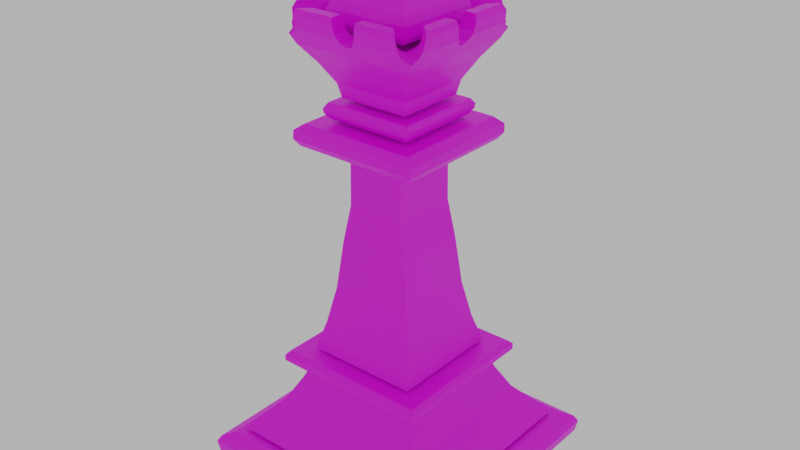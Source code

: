# Source: Base_Queen.blend  (saved by Blender 2.92.15; exported with 4.5.12 LTS)
import bpy
from mathutils import Matrix  # noqa: F401  (used for matrix-valued properties, if any)

bpy.ops.wm.read_factory_settings(use_empty=True)
scene = bpy.context.scene
scene.name = 'Scene'

# ---- collections
col_collection = bpy.data.collections.new('Collection'); scene.collection.children.link(col_collection)

# ---- images (referenced by path relative to the original .blend; pixels are not part of the script)
import os
ASSET_DIR = os.environ.get("B2B_ASSET_DIR", "")  # directory of the original .blend (textures are referenced by path, not embedded)
HERE = os.path.dirname(os.path.abspath(__file__))  # packed textures are extracted next to this script under _unpacked/

def load_image(name, relpath, width, height, colorspace="sRGB"):
    """Load a texture the original file referenced (path relative to the .blend, or extracted next to this script)."""
    p = next((c for c in (os.path.join(HERE, relpath), os.path.join(ASSET_DIR, relpath)) if relpath and os.path.exists(c)), "")
    if p:
        img = bpy.data.images.load(p, check_existing=True)
        img.name = name
    else:  # same state as the original file: an image datablock whose file is absent (Cycles renders it pink)
        img = bpy.data.images.new(name, width, height)
        img.source = "FILE"
        img.filepath = "//" + (relpath or name)
    img.colorspace_settings.name = colorspace
    return img
img_573bbe2afb7e13683406d103b02b0cf7_jpg = load_image('573bbe2afb7e13683406d103b02b0cf7.jpg', '573bbe2afb7e13683406d103b02b0cf7.jpg', 1024, 1024, 'sRGB')

# ---- materials (node trees are filled in below, after node groups)
mat_material = bpy.data.materials.new('Material')
mat_material.use_transparent_shadow = False

# ---- material node trees
mat_material.use_nodes = True; mat_material.node_tree.nodes.clear()
_N = mat_material.node_tree.nodes; _L = mat_material.node_tree.links
n0 = _N.new('ShaderNodeBsdfPrincipled'); n0.name = 'Principled BSDF'; n0.location = (10, 300)
n0.distribution = 'GGX'
n0.subsurface_method = 'BURLEY'
n0.inputs[3].default_value = 1.45
n0.inputs[27].default_value = (0.0, 0.0, 0.0, 1.0)
n0.inputs[28].default_value = 1.0
n1 = _N.new('ShaderNodeOutputMaterial'); n1.name = 'Material Output'; n1.location = (300, 300)
n2 = _N.new('ShaderNodeTexImage'); n2.name = 'Image Texture'; n2.location = (-363, 182)
n2.image = img_573bbe2afb7e13683406d103b02b0cf7_jpg
_L.new(n0.outputs[0], n1.inputs[0])
_L.new(n2.outputs[0], n0.inputs[0])
n1.is_active_output = True

# ---- world
world_world = bpy.data.worlds.new('World'); scene.world = world_world
world_world.use_nodes = True; world_world.node_tree.nodes.clear()
_N = world_world.node_tree.nodes; _L = world_world.node_tree.links
n0 = _N.new('ShaderNodeOutputWorld'); n0.name = 'World Output'; n0.location = (300, 300)
n1 = _N.new('ShaderNodeBackground'); n1.name = 'Background'; n1.location = (10, 300)
n1.inputs[0].default_value = (0.5277, 0.5277, 0.5277, 1.0)
_L.new(n1.outputs[0], n0.inputs[0])
n0.is_active_output = True
world_world.color = (0.05088, 0.05088, 0.05088)
world_world.use_sun_shadow = False
world_world.sun_shadow_jitter_overblur = 0.0

# ---- meshes
me_cube = bpy.data.meshes.new('Cube')
me_cube.from_pydata([(-0.326, -0.2422, 2.599), (-0.2422, -0.326, 2.599), (-0.266, 0.3498, 2.599), (-0.3498, 0.266, 2.599), (0.2422, 0.326, 2.599), (0.326, 0.2422, 2.599), (0.266, -0.3498, 2.599), (0.3498, -0.266, 2.599), (-0.3079, 0.3079, 2.54), (0.3079, -0.3079, 2.54), (-0.2841, -0.2841, 2.54), (0.2841, 0.2841, 2.54), (-0.3082, -0.26, 2.556), (-0.3333, -0.2349, 2.66), (-0.2587, 0.3571, 2.66), (-0.2838, 0.332, 2.556), (-0.3571, 0.2587, 2.66), (0.3333, 0.2349, 2.66), (0.3082, 0.26, 2.556), (0.2838, -0.332, 2.556), (0.3571, -0.2587, 2.66), (0.2587, -0.3571, 2.66), (-0.332, 0.2838, 2.556), (0.332, -0.2838, 2.556), (-0.26, -0.3082, 2.556), (0.26, 0.3082, 2.556), (-0.4018, 0.05923, 2.599), (-0.4018, -0.05923, 2.599), (-0.4018, 0.0696, 2.66), (-0.4018, -0.0696, 2.66), (0.4018, 0.0696, 2.66), (0.4018, -0.0696, 2.66), (-8.882e-16, -0.2593, 2.54), (8.882e-16, 0.2593, 2.54), (0.2419, 0.0, 2.54), (0.7032, -0.692, -0.006507), (0.7387, -0.7447, 0.0397), (-0.7032, -0.692, -0.006507), (-0.7387, -0.7447, 0.0397), (0.7032, 0.692, -0.006507), (0.7387, 0.7447, 0.0397), (-0.7032, 0.692, -0.006507), (-0.7387, 0.7447, 0.0397), (0.7555, -0.7513, 0.1126), (-0.7555, -0.7513, 0.1126), (0.7555, 0.7513, 0.1126), (-0.7555, 0.7513, 0.1126), (0.733, -0.7331, 0.151), (-0.733, -0.7331, 0.151), (0.733, 0.7331, 0.151), (-0.733, 0.7331, 0.151), (0.6667, -0.6781, 0.1817), (-0.6667, -0.6781, 0.1817), (0.6667, 0.6781, 0.1817), (-0.6667, 0.6781, 0.1817), (0.6326, -0.6319, 0.2009), (-0.6326, -0.6319, 0.2009), (0.6326, 0.6319, 0.2009), (-0.6326, 0.6319, 0.2009), (0.4617, -0.4555, 0.3966), (-0.4617, -0.4555, 0.3966), (0.4617, 0.4555, 0.3966), (-0.4617, 0.4555, 0.3966), (0.3875, -0.3866, 0.5329), (-0.3875, -0.3866, 0.5329), (0.3875, 0.3866, 0.5329), (-0.3875, 0.3866, 0.5329), (0.3544, -0.3639, 0.6039), (-0.3544, -0.3639, 0.6039), (0.3544, 0.3639, 0.6039), (-0.3544, 0.3639, 0.6039), (0.4347, -0.4307, 0.6252), (-0.4347, -0.4307, 0.6252), (0.4347, 0.4307, 0.6252), (-0.4347, 0.4307, 0.6252), (0.4569, -0.4564, 0.6492), (-0.4569, -0.4564, 0.6492), (0.4569, 0.4564, 0.6492), (-0.4569, 0.4564, 0.6492), (-0.4569, 0.456, 0.6851), (0.4569, 0.456, 0.6851), (-0.4569, -0.456, 0.6851), (0.4569, -0.456, 0.6851), (-0.4358, 0.4292, 0.7105), (0.4358, 0.4292, 0.7105), (-0.4358, -0.4292, 0.7105), (0.4358, -0.4292, 0.7105), (-0.3349, 0.3337, 0.7251), (0.3296, 0.3337, 0.7251), (-0.3349, -0.3337, 0.7251), (0.3296, -0.3337, 0.7251), (-0.2898, 0.2852, 0.8864), (0.2845, 0.2852, 0.8864), (-0.2898, -0.2852, 0.8864), (0.2845, -0.2852, 0.8864), (-0.2473, 0.2414, 1.104), (0.242, 0.2414, 1.104), (-0.2473, -0.2414, 1.104), (0.242, -0.2414, 1.104), (-0.2139, 0.2136, 1.391), (0.2085, 0.2136, 1.391), (-0.2139, -0.2136, 1.391), (0.2085, -0.2136, 1.391), (-0.1726, 0.1957, 1.606), (0.1673, 0.1957, 1.606), (-0.1726, -0.1957, 1.606), (0.1673, -0.1957, 1.606), (-0.1688, 0.1929, 1.919), (0.1635, 0.1929, 1.919), (-0.1688, -0.1929, 1.919), (0.1635, -0.1929, 1.919), (-0.361, 0.3587, 1.947), (0.3557, 0.3587, 1.947), (-0.361, -0.3587, 1.947), (0.3557, -0.3587, 1.947), (-0.3877, 0.3825, 1.985), (0.3824, 0.3825, 1.985), (-0.3877, -0.3825, 1.985), (0.3824, -0.3825, 1.985), (-0.3877, 0.3797, 2.034), (0.3824, 0.3797, 2.034), (-0.3877, -0.3797, 2.034), (0.3824, -0.3797, 2.034), (-0.3377, 0.3455, 2.071), (0.3323, 0.3455, 2.071), (-0.3377, -0.3455, 2.071), (0.3323, -0.3455, 2.071), (-0.2495, 0.2466, 2.089), (0.2441, 0.2466, 2.089), (-0.2495, -0.2466, 2.089), (0.2441, -0.2466, 2.089), (-0.2714, 0.2729, 2.121), (0.2661, 0.2729, 2.121), (-0.2714, -0.2729, 2.121), (0.2661, -0.2729, 2.121), (-0.2762, 0.2754, 2.147), (0.2709, 0.2754, 2.147), (-0.2762, -0.2754, 2.147), (0.2709, -0.2754, 2.147), (-0.2591, 0.2518, 2.177), (0.2538, 0.2518, 2.177), (-0.2591, -0.2518, 2.177), (0.2538, -0.2518, 2.177), (-0.2076, 0.2041, 2.199), (0.2, 0.2041, 2.199), (-0.2076, -0.2041, 2.199), (0.2, -0.2041, 2.199), (-0.2236, 0.2216, 2.277), (0.2161, 0.2216, 2.277), (-0.2236, -0.2216, 2.277), (0.2161, -0.2216, 2.277), (-0.2862, 0.2856, 2.387), (0.2787, 0.2856, 2.387), (-0.2862, -0.2856, 2.387), (0.2787, -0.2856, 2.387), (-0.358, 0.3584, 2.488), (0.3504, 0.3584, 2.488), (-0.358, -0.3584, 2.488), (0.3504, -0.3584, 2.488), (0.1614, 0.1689, 2.49), (0.1614, -0.1689, 2.49), (-0.1689, -0.1689, 2.49), (-0.1689, 0.1689, 2.49), (-0.07281, 0.3471, 2.683), (-0.07263, 0.3367, 2.66), (-0.07036, 0.4104, 2.66), (-0.07098, 0.4065, 2.683), (0.07281, 0.3471, 2.683), (0.07263, 0.3367, 2.66), (0.07036, 0.4104, 2.66), (0.07098, 0.4065, 2.683), (-0.03428, 0.388, 2.556), (-0.05009, 0.3997, 2.583), (-0.03483, 0.2702, 2.556), (0.07118, 0.3326, 2.65), (0.06861, 0.412, 2.65), (0.03428, 0.388, 2.556), (0.05009, 0.3997, 2.583), (0.03483, 0.2702, 2.556), (0.01929, 0.2591, 2.548), (-1.776e-15, 0.3811, 2.54), (-0.01929, 0.2591, 2.548), (0.06223, 0.3158, 2.598), (0.05104, 0.3103, 2.582), (0.06005, 0.4026, 2.599), (-0.07118, 0.3326, 2.65), (-0.06861, 0.412, 2.65), (-0.06223, 0.3158, 2.598), (-0.06005, 0.4026, 2.599), (-0.05104, 0.3103, 2.582), (8.882e-16, 0.245, 2.539), (-0.4124, 0.0696, 2.66), (-0.4026, 0.07009, 2.683), (-0.4018, 0.07009, 2.683), (-0.3431, 0.07228, 2.683), (-0.333, 0.07216, 2.66), (-0.329, 0.07073, 2.65), (-0.3126, 0.06192, 2.599), (0.305, 0.06215, 2.599), (0.4018, 0.05923, 2.599), (0.4018, 0.06975, 2.667), (0.395, 0.07035, 2.683), (0.3254, 0.07244, 2.66), (0.3356, 0.07256, 2.683), (0.3215, 0.07101, 2.65), (0.4018, 0.05927, 2.599), (-0.4093, 0.05923, 2.599), (-0.4167, 0.06789, 2.65), (0.4049, 0.0696, 2.66), (0.4091, 0.06789, 2.65), (-0.407, 0.04983, 2.583), (-0.4018, 0.04387, 2.573), (-0.3932, 0.03411, 2.556), (-0.2681, 0.03481, 2.556), (-0.3072, 0.05054, 2.582), (0.2997, 0.0508, 2.582), (0.2605, 0.03485, 2.556), (0.3857, 0.03415, 2.556), (0.3995, 0.04985, 2.583), (-0.3849, 0.0, 2.54), (-0.2439, 8.882e-16, 2.54), (0.2418, 0.007936, 2.543), (0.2361, -5.973e-12, 2.54), (0.3773, -1.776e-15, 2.54), (-0.3932, -0.03411, 2.556), (-0.2681, -0.03481, 2.556), (-0.4093, -0.05923, 2.599), (-0.407, -0.04983, 2.583), (-0.4018, -0.04387, 2.573), (-0.3126, -0.06192, 2.599), (-0.3072, -0.05054, 2.582), (-0.4026, -0.07009, 2.683), (-0.4124, -0.0696, 2.66), (-0.4018, -0.07009, 2.683), (-0.4167, -0.06789, 2.65), (-0.333, -0.07216, 2.66), (-0.329, -0.07073, 2.65), (-0.3431, -0.07228, 2.683), (-0.06223, -0.3158, 2.598), (-0.06005, -0.4026, 2.599), (-0.07263, -0.3367, 2.66), (-0.07281, -0.3471, 2.683), (-0.07036, -0.4104, 2.66), (-0.07098, -0.4065, 2.683), (-0.07118, -0.3326, 2.65), (-0.06861, -0.412, 2.65), (-0.05104, -0.3103, 2.582), (-0.05009, -0.3997, 2.583), (-0.03428, -0.388, 2.556), (-0.03483, -0.2702, 2.556), (-8.882e-16, -0.245, 2.539), (-0.01929, -0.2591, 2.548), (0.03428, -0.388, 2.556), (0.01929, -0.2591, 2.548), (0.03483, -0.2702, 2.556), (1.776e-15, -0.3811, 2.54), (0.06223, -0.3158, 2.598), (0.05104, -0.3103, 2.582), (0.06005, -0.4026, 2.599), (0.05009, -0.3997, 2.583), (0.2418, -0.007936, 2.543), (0.2605, -0.03485, 2.556), (0.3857, -0.03415, 2.556), (0.305, -0.06215, 2.599), (0.2997, -0.0508, 2.582), (0.4018, -0.05923, 2.599), (0.3995, -0.04985, 2.583), (0.3254, -0.07244, 2.66), (0.3215, -0.07101, 2.65), (0.4018, -0.05927, 2.599), (0.4049, -0.0696, 2.66), (0.4091, -0.06789, 2.65), (0.4018, -0.06975, 2.667), (0.395, -0.07035, 2.683), (0.3356, -0.07256, 2.683), (0.07263, -0.3367, 2.66), (0.07118, -0.3326, 2.65), (0.07036, -0.4104, 2.66), (0.06861, -0.412, 2.65), (0.07281, -0.3471, 2.683), (0.07098, -0.4065, 2.683), (-0.3119, 0.4103, 2.66), (-0.316, 0.412, 2.65), (-0.3189, 0.4027, 2.599), (-0.3074, 0.4065, 2.683), (-0.2583, 0.3574, 2.683), (-0.3293, 0.3997, 2.583), (-0.34, 0.3881, 2.556), (-0.4093, 0.3256, 2.599), (-0.407, 0.3366, 2.583), (-0.3933, 0.3451, 2.556), (-0.3811, 0.3811, 2.54), (-0.3856, 0.3817, 2.542), (-0.4167, 0.3207, 2.65), (-0.4124, 0.314, 2.66), (-0.4026, 0.3034, 2.683), (-0.3574, 0.2583, 2.683), (-0.333, 0.2331, 2.66), (-0.329, 0.2311, 2.65), (-0.3431, 0.2431, 2.683), (-0.4124, -0.314, 2.66), (-0.4026, -0.3034, 2.683), (-0.3431, -0.244, 2.683), (-0.3334, -0.2349, 2.661), (-0.4093, -0.3256, 2.599), (-0.4167, -0.3207, 2.65), (-0.407, -0.3366, 2.583), (-0.3933, -0.3451, 2.556), (-0.3856, -0.3817, 2.542), (-0.3811, -0.3811, 2.54), (-0.34, -0.3881, 2.556), (-0.3189, -0.4027, 2.599), (-0.3293, -0.3997, 2.583), (-0.2406, 0.3103, 2.582), (-0.222, 0.2707, 2.556), (-0.2304, 0.3159, 2.599), (-0.237, 0.3367, 2.66), (-0.235, 0.3326, 2.65), (-0.2473, 0.3471, 2.683), (-0.3072, 0.2375, 2.582), (-0.2684, 0.2197, 2.556), (-0.2443, 0.2443, 2.54), (-0.2451, 0.2468, 2.541), (-0.3126, 0.227, 2.599), (-0.333, -0.2346, 2.66), (-0.329, -0.2326, 2.65), (-0.3127, -0.2281, 2.599), (-0.3072, -0.2378, 2.582), (-0.2686, -0.22, 2.556), (-0.2444, -0.2444, 2.54), (-0.2453, -0.247, 2.541), (-0.2223, -0.2709, 2.556), (-0.241, -0.3103, 2.582), (-0.2316, -0.316, 2.599), (-0.2363, -0.332, 2.648), (-0.3119, -0.4103, 2.66), (-0.316, -0.412, 2.65), (-0.2383, -0.3368, 2.66), (-0.2365, -0.3326, 2.65), (-0.3074, -0.4065, 2.683), (-0.2479, -0.3471, 2.683), (0.2363, 0.332, 2.648), (0.2316, 0.316, 2.599), (0.241, 0.3103, 2.582), (0.2223, 0.2709, 2.556), (0.2416, 0.2509, 2.543), (0.2368, 0.2368, 2.54), (0.261, 0.2123, 2.556), (0.3336, 0.2346, 2.679), (0.3255, 0.2264, 2.66), (0.3215, 0.2245, 2.65), (0.3051, 0.2201, 2.599), (0.2997, 0.2301, 2.582), (0.3074, 0.4065, 2.683), (0.2479, 0.3471, 2.683), (0.2383, 0.3368, 2.66), (0.3119, 0.4103, 2.66), (0.3189, 0.4027, 2.599), (0.316, 0.412, 2.65), (0.2365, 0.3326, 2.65), (0.3293, 0.3997, 2.583), (0.34, 0.3881, 2.556), (0.3774, 0.3774, 2.54), (0.378, 0.3816, 2.541), (0.3995, 0.329, 2.583), (0.3857, 0.3375, 2.556), (0.4018, 0.318, 2.599), (0.4049, 0.3065, 2.66), (0.395, 0.2959, 2.683), (0.3356, 0.2364, 2.683), (0.4091, 0.3131, 2.65), (0.235, -0.3326, 2.65), (0.237, -0.3367, 2.66), (0.2583, -0.3574, 2.683), (0.2473, -0.3471, 2.683), (0.2304, -0.3159, 2.599), (0.2608, -0.212, 2.556), (0.2367, -0.2367, 2.54), (0.222, -0.2707, 2.556), (0.2415, -0.2508, 2.543), (0.2406, -0.3103, 2.582), (0.3051, -0.219, 2.599), (0.3255, -0.225, 2.66), (0.3215, -0.2231, 2.65), (0.3356, -0.2351, 2.683), (0.3574, -0.2583, 2.683), (0.2997, -0.2298, 2.582), (0.3074, -0.4065, 2.683), (0.3119, -0.4103, 2.66), (0.316, -0.412, 2.65), (0.3189, -0.4027, 2.599), (0.3293, -0.3997, 2.583), (0.3995, -0.329, 2.583), (0.4018, -0.318, 2.599), (0.3774, -0.3774, 2.54), (0.3857, -0.3375, 2.556), (0.378, -0.3816, 2.541), (0.34, -0.3881, 2.556), (0.395, -0.2959, 2.683), (0.4049, -0.3065, 2.66), (0.4091, -0.3131, 2.65), (-0.0295, 0.03255, 2.948), (0.02195, 0.03255, 2.948), (-0.0295, -0.03255, 2.948), (0.02195, -0.03255, 2.948), (-0.06211, 0.0599, 2.928), (0.05456, 0.0599, 2.928), (-0.06211, -0.0599, 2.928), (0.05456, -0.0599, 2.928), (-0.0786, 0.07108, 2.897), (0.07105, 0.07108, 2.897), (-0.0786, -0.07108, 2.897), (0.07105, -0.07108, 2.897), (-0.0786, 0.07108, 2.85), (0.07105, 0.07108, 2.85), (-0.0786, -0.07108, 2.85), (0.07105, -0.07108, 2.85), (-0.05604, 0.0552, 2.832), (0.04849, 0.0552, 2.832), (-0.05604, -0.0552, 2.832), (0.04849, -0.0552, 2.832), (-0.03121, 0.04038, 2.814), (0.02366, 0.04038, 2.814), (-0.03121, -0.04038, 2.814), (0.02366, -0.04038, 2.814), (-0.1144, 0.11, 2.797), (0.1068, 0.11, 2.797), (-0.1144, -0.11, 2.797), (0.1068, -0.11, 2.797), (-0.197, 0.1958, 2.769), (0.1894, 0.1958, 2.769), (-0.197, -0.1958, 2.769), (0.1894, -0.1958, 2.769), (-0.2345, 0.2355, 2.711), (0.227, 0.2355, 2.711), (-0.2345, -0.2355, 2.711), (0.227, -0.2355, 2.711), (-0.2507, 0.2518, 2.659), (0.2432, 0.2518, 2.659), (-0.2507, -0.2518, 2.659), (0.2432, -0.2518, 2.659), (-0.2507, 0.2538, 2.604), (0.2432, 0.2538, 2.604), (-0.2507, -0.2538, 2.604), (0.2432, -0.2538, 2.604), (0.2032, 0.2128, 2.558), (0.2032, -0.2128, 2.558), (-0.2108, -0.2128, 2.558), (-0.2108, 0.2128, 2.558), (0.104, 0.1108, 2.508), (0.104, -0.1108, 2.508), (-0.1115, -0.1108, 2.508), (-0.1115, 0.1108, 2.508)], [], [(1, 311, 336, 335, 337, 338, 334), (13, 300, 305, 304, 0), (10, 309, 310, 24), (24, 310, 312, 311, 1), (3, 288, 293, 294, 16), (16, 294, 295, 296), (8, 291, 292, 290, 22), (22, 290, 289, 288, 3), (14, 281, 282, 283, 2), (11, 362, 363, 361, 25), (25, 361, 360, 357, 4), (17, 367, 370, 366, 5), (4, 357, 358, 356, 355, 359, 341), (21, 388, 389, 390, 6), (7, 393, 400, 399, 20), (20, 399, 398, 385), (9, 394, 395, 23), (23, 395, 392, 393, 7), (6, 390, 391, 397, 19), (19, 397, 396, 394, 9), (2, 283, 286, 287, 15), (15, 287, 291, 8), (5, 366, 364, 365, 18), (18, 365, 362, 11), (0, 304, 306, 307, 12), (12, 307, 308, 309, 10), (27, 226, 234, 232, 29), (29, 232, 231, 233), (28, 191, 207, 206, 26), (31, 270, 271, 269), (30, 208, 200), (33, 180, 171, 173, 181), (34, 223, 217, 216, 221), (32, 255, 252, 254, 253), (26, 206, 210, 211), (35, 36, 38, 37), (37, 38, 42, 41), (41, 42, 40, 39), (39, 40, 36, 35), (37, 41, 39, 35), (40, 42, 46, 45), (43, 45, 49, 47), (38, 36, 43, 44), (36, 40, 45, 43), (42, 38, 44, 46), (49, 50, 54, 53), (46, 44, 48, 50), (45, 46, 50, 49), (44, 43, 47, 48), (54, 52, 51, 53), (48, 47, 51, 52), (47, 49, 53, 51), (50, 48, 52, 54), (58, 57, 55, 56), (62, 60, 64, 66), (55, 57, 61, 59), (58, 56, 60, 62), (57, 58, 62, 61), (56, 55, 59, 60), (65, 66, 70, 69), (61, 62, 66, 65), (60, 59, 63, 64), (59, 61, 65, 63), (70, 68, 67, 69), (64, 63, 67, 68), (63, 65, 69, 67), (66, 64, 68, 70), (74, 73, 71, 72), (77, 78, 79, 80), (73, 74, 78, 77), (72, 71, 75, 76), (71, 73, 77, 75), (74, 72, 76, 78), (80, 79, 83, 84), (76, 75, 82, 81), (75, 77, 80, 82), (78, 76, 81, 79), (83, 85, 86, 84), (79, 81, 85, 83), (81, 82, 86, 85), (82, 80, 84, 86), (87, 88, 90, 89), (94, 92, 96, 98), (89, 90, 94, 93), (90, 88, 92, 94), (88, 87, 91, 92), (87, 89, 93, 91), (96, 95, 99, 100), (92, 91, 95, 96), (91, 93, 97, 95), (93, 94, 98, 97), (101, 102, 106, 105), (95, 97, 101, 99), (97, 98, 102, 101), (98, 96, 100, 102), (104, 103, 107, 108), (102, 100, 104, 106), (100, 99, 103, 104), (99, 101, 105, 103), (107, 109, 110, 108), (103, 105, 109, 107), (105, 106, 110, 109), (106, 104, 108, 110), (111, 112, 114, 113), (118, 116, 120, 122), (113, 114, 118, 117), (114, 112, 116, 118), (112, 111, 115, 116), (111, 113, 117, 115), (120, 119, 123, 124), (116, 115, 119, 120), (115, 117, 121, 119), (117, 118, 122, 121), (123, 125, 126, 124), (119, 121, 125, 123), (121, 122, 126, 125), (122, 120, 124, 126), (127, 128, 130, 129), (132, 131, 135, 136), (128, 127, 131, 132), (127, 129, 133, 131), (129, 130, 134, 133), (130, 128, 132, 134), (137, 138, 142, 141), (131, 133, 137, 135), (133, 134, 138, 137), (134, 132, 136, 138), (139, 141, 142, 140), (138, 136, 140, 142), (136, 135, 139, 140), (135, 137, 141, 139), (143, 144, 146, 145), (149, 150, 154, 153), (144, 143, 147, 148), (143, 145, 149, 147), (145, 146, 150, 149), (146, 144, 148, 150), (153, 154, 158, 157), (150, 148, 152, 154), (148, 147, 151, 152), (147, 149, 153, 151), (156, 155, 292, 291, 287, 286, 172, 171, 180, 176, 177, 360, 361, 363), (154, 152, 156, 158), (152, 151, 155, 156), (151, 153, 157, 155), (155, 157, 308, 307, 306, 227, 228, 224, 219, 212, 211, 210, 289, 290, 292), (157, 158, 396, 397, 391, 259, 252, 255, 248, 247, 312, 310, 309, 308), (158, 156, 363, 362, 365, 364, 218, 217, 223, 262, 266, 392, 395, 394, 396), (162, 161, 160, 159), (179, 33, 190), (186, 188, 172, 286, 283, 282), (191, 28, 193, 192), (254, 252, 259, 258, 256, 257), (231, 232, 234, 305, 300, 301), (202, 30, 200, 201, 203), (198, 199, 205, 30, 202, 204), (182, 184, 177, 176, 178, 183), (220, 219, 224, 225), (208, 30, 205, 209), (249, 248, 255, 32, 251), (278, 258, 259, 391, 390, 389), (187, 188, 186, 165, 164, 185), (256, 258, 278, 277, 275, 276), (216, 217, 218, 199, 198, 215), (273, 274, 384, 385, 398), (238, 239, 247, 248, 249, 246), (170, 167, 354, 353), (204, 202, 203, 369, 348, 349, 350), (185, 164, 163, 318, 316, 317), (257, 256, 276, 371, 375, 380), (168, 169, 175, 184, 182, 174), (242, 240, 241, 243), (234, 226, 227, 306, 304, 305), (243, 241, 340, 339), (222, 34, 221), (197, 26, 211, 212, 213, 214), (178, 176, 180, 33, 179), (192, 193, 194, 299, 296, 295), (213, 212, 219, 220), (263, 265, 266, 262, 261, 264), (230, 229, 236, 325, 326, 327), (189, 187, 185, 317, 315, 313), (164, 165, 166, 163), (250, 32, 253), (226, 27, 228, 227), (169, 168, 167, 170), (260, 34, 222), (190, 33, 181), (173, 171, 172, 188, 187, 189), (201, 200, 208, 209, 370, 367, 368), (240, 242, 245, 239, 238, 244), (272, 31, 267, 274, 273), (267, 31, 269, 265, 263, 268), (276, 275, 279, 374, 372, 371), (261, 262, 223, 34, 260), (236, 235, 237, 302, 303, 324, 325), (235, 29, 233, 237), (195, 28, 26, 197, 196), (225, 224, 228, 27, 229, 230), (215, 198, 204, 350, 351, 352), (275, 277, 280, 279), (270, 31, 272), (251, 32, 250), (280, 277, 278, 389, 388, 387), (229, 27, 29, 235, 236), (209, 205, 199, 218, 364, 366, 370), (166, 165, 186, 282, 281, 284), (193, 28, 195, 194), (353, 356, 358, 175, 169, 170), (358, 357, 360, 177, 184, 175), (343, 342, 341, 359, 174, 182, 183), (368, 369, 203, 201), (348, 17, 349), (293, 288, 289, 210, 206, 207), (315, 2, 15, 314, 313), (303, 13, 324), (330, 331, 332, 246, 249, 251, 250, 253, 254, 257, 380, 378, 379, 160, 161), (377, 9, 23, 376), (316, 14, 2, 315, 317), (320, 22, 3, 323, 319), (344, 25, 4, 342, 343), (349, 17, 5, 351, 350), (332, 333, 334, 338, 244, 238, 246), (388, 21, 373, 387), (324, 13, 0, 326, 325), (386, 381, 383, 268, 263, 264), (322, 321, 320, 319, 214, 213, 220, 225, 230, 327, 328, 329, 330, 161, 162), (383, 382, 384, 274, 267, 268), (301, 302, 237, 233, 231), (381, 7, 20, 382, 383), (339, 335, 336, 245, 242, 243), (298, 297, 299, 194, 195, 196), (297, 16, 296, 299), (300, 13, 303, 302, 301), (328, 12, 10, 329), (314, 15, 8, 321, 322), (359, 355, 354, 167, 168, 174), (346, 11, 25, 344, 345), (347, 18, 11, 346), (319, 323, 298, 196, 197, 214), (351, 5, 18, 347, 352), (338, 337, 340, 241, 240, 244), (321, 8, 22, 320), (329, 10, 24, 331, 330), (367, 17, 348, 369, 368), (375, 6, 19, 378, 380), (285, 14, 316, 318), (398, 399, 400, 271, 270, 272, 273), (333, 1, 334), (281, 14, 285, 284), (355, 356, 353, 354), (284, 285, 318, 163, 166), (337, 335, 339, 340), (382, 20, 385, 384), (376, 23, 7, 381, 386), (400, 393, 392, 266, 265, 269, 271), (326, 0, 12, 328, 327), (379, 377, 376, 386, 264, 261, 260, 222, 221, 216, 215, 352, 347, 346, 345, 159, 160), (372, 21, 6, 375, 371), (345, 344, 343, 183, 178, 179, 190, 181, 173, 189, 313, 314, 322, 162, 159), (331, 24, 1, 333, 332), (387, 373, 374, 279, 280), (323, 3, 16, 297, 298), (342, 4, 341), (336, 311, 312, 247, 239, 245), (295, 294, 293, 207, 191, 192), (378, 19, 9, 377, 379), (373, 21, 372, 374), (401, 402, 404, 403), (407, 408, 412, 411), (403, 404, 408, 407), (404, 402, 406, 408), (402, 401, 405, 406), (401, 403, 407, 405), (410, 409, 413, 414), (408, 406, 410, 412), (406, 405, 409, 410), (405, 407, 411, 409), (415, 416, 420, 419), (409, 411, 415, 413), (411, 412, 416, 415), (412, 410, 414, 416), (420, 418, 422, 424), (416, 414, 418, 420), (414, 413, 417, 418), (413, 415, 419, 417), (421, 423, 424, 422), (418, 417, 421, 422), (417, 419, 423, 421), (419, 420, 424, 423), (425, 426, 428, 427), (431, 432, 436, 435), (427, 428, 432, 431), (428, 426, 430, 432), (426, 425, 429, 430), (425, 427, 431, 429), (434, 433, 437, 438), (432, 430, 434, 436), (430, 429, 433, 434), (429, 431, 435, 433), (439, 440, 444, 443), (433, 435, 439, 437), (435, 436, 440, 439), (436, 434, 438, 440), (444, 442, 445, 446), (440, 438, 442, 444), (438, 437, 441, 442), (437, 439, 443, 441), (445, 448, 452, 449), (442, 441, 448, 445), (441, 443, 447, 448), (443, 444, 446, 447), (452, 451, 450, 449), (448, 447, 451, 452), (447, 446, 450, 451), (446, 445, 449, 450)])
_uv = me_cube.uv_layers.new(name='UVMap')
_uv.uv.foreach_set('vector', [0.2793, 1.89, 0.2274, 1.89, 0.2211, 1.924, 0.2223, 1.931, 0.2721, 1.931, 0.2749, 1.925, 0.2753, 1.923, 0.341, 1.931, 0.2874, 1.931, 0.283, 1.924, 0.2796, 1.89, 0.336, 1.89, 0.3077, -0.06176, 0.242, -0.1274, 0.2699, -0.1322, 0.324, -0.07806, 0.2914, 1.861, 0.2373, 1.861, 0.2294, 1.879, 0.2274, 1.89, 0.2793, 1.89, 0.2633, 1.89, 0.2229, 1.89, 0.218, 1.924, 0.2208, 1.931, 0.2583, 1.931, 0.6751, 1.931, 0.7126, 1.931, 0.7054, 1.947, 0.6748, 1.947, 0.2916, 0.3389, 0.242, 0.3885, 0.239, 0.3889, 0.2338, 0.3641, 0.2753, 0.3226, 0.6921, 1.861, 0.7336, 1.861, 0.7278, 1.879, 0.7204, 1.89, 0.68, 1.89, 0.3249, 1.931, 0.2889, 1.931, 0.2861, 1.924, 0.2841, 1.89, 0.32, 1.89, 0.6923, 0.3229, 0.7554, 0.386, 0.7559, 0.3889, 0.7301, 0.3933, 0.676, 0.3392, 0.676, 1.861, 0.7301, 1.861, 0.7229, 1.879, 0.7159, 1.89, 0.664, 1.89, 0.659, 1.931, 0.7074, 1.931, 0.7119, 1.924, 0.7153, 1.89, 0.664, 1.89, 0.664, 1.89, 0.7159, 1.89, 0.7139, 1.924, 0.7111, 1.931, 0.6613, 1.931, 0.6601, 1.925, 0.6599, 1.923, 0.2583, 1.931, 0.2223, 1.931, 0.2211, 1.924, 0.2274, 1.89, 0.2633, 1.89, 0.32, 1.89, 0.2847, 1.89, 0.2881, 1.924, 0.2926, 1.931, 0.3249, 1.931, 0.3249, 1.931, 0.2926, 1.931, 0.2997, 1.947, 0.3252, 1.947, 0.7084, -0.07783, 0.7554, -0.1249, 0.7611, -0.09791, 0.7247, -0.06153, 0.7247, 1.861, 0.7611, 1.861, 0.7704, 1.879, 0.772, 1.89, 0.7367, 1.89, 0.68, 1.89, 0.7159, 1.89, 0.7229, 1.879, 0.7301, 1.861, 0.6921, 1.861, 0.6921, -0.09413, 0.7301, -0.1322, 0.7559, -0.1278, 0.7554, -0.1249, 0.7084, -0.07783, 0.7367, 1.89, 0.7726, 1.89, 0.7706, 1.879, 0.7627, 1.861, 0.7247, 1.861, 0.3079, 0.3552, 0.2699, 0.3933, 0.242, 0.3885, 0.2916, 0.3389, 0.7207, 1.89, 0.772, 1.89, 0.7704, 1.879, 0.7611, 1.861, 0.7086, 1.861, 0.7086, 0.3066, 0.7611, 0.359, 0.7554, 0.386, 0.6923, 0.3229, 0.2793, 1.89, 0.2229, 1.89, 0.2245, 1.879, 0.2338, 1.861, 0.2914, 1.861, 0.2914, -0.04546, 0.2338, -0.103, 0.239, -0.1278, 0.242, -0.1274, 0.3077, -0.06176, 0.228, 1.89, 0.2229, 1.89, 0.218, 1.924, 0.2208, 1.931, 0.228, 1.931, 0.228, 1.931, 0.2208, 1.931, 0.2275, 1.947, 0.228, 1.947, 0.228, 1.931, 0.2208, 1.931, 0.218, 1.924, 0.2229, 1.89, 0.228, 1.89, 0.772, 1.931, 0.7741, 1.931, 0.7769, 1.924, 0.772, 1.89, 0.772, 1.931, 0.7741, 1.931, 0.772, 1.936, 0.5, 0.3061, 0.5, 0.3885, 0.4768, 0.3932, 0.4764, 0.3134, 0.4869, 0.306, 0.6637, 0.1306, 0.7554, 0.1306, 0.761, 0.1537, 0.6763, 0.1541, 0.6637, 0.1359, 0.5, -0.04499, 0.5, -0.1274, 0.5232, -0.1321, 0.5236, -0.05232, 0.5131, -0.04485, 0.228, 1.89, 0.2229, 1.89, 0.2245, 1.879, 0.228, 1.872, 0.976, -0.3378, 1.0, -0.3735, 1.371e-05, -0.3735, 0.02403, -0.3378, 0.03164, 0.1262, -0.004033, 0.1574, 1.004, 0.1574, 0.9684, 0.1262, 0.02403, 0.5989, 1.359e-05, 0.6346, 1.0, 0.6346, 0.976, 0.5989, 0.9684, 0.1262, 1.004, 0.1574, -0.004032, 0.1574, 0.03164, 0.1262, 0.02403, -0.3378, 0.02403, 0.5989, 0.976, 0.5989, 0.976, -0.3378, 1.0, 0.1574, 1.359e-05, 0.1574, -0.01137, 0.2068, 1.011, 0.2068, -0.008494, 0.2068, 1.008, 0.2068, 0.9962, 0.2328, 0.00381, 0.2328, 1.371e-05, 0.1574, 1.0, 0.1574, 1.011, 0.2068, -0.01137, 0.2068, -0.004032, 0.1574, 1.004, 0.1574, 1.008, 0.2068, -0.008494, 0.2068, 1.004, 0.1574, -0.004033, 0.1574, -0.008494, 0.2068, 1.008, 0.2068, 0.9961, 0.6267, 0.003857, 0.6267, 0.04874, 0.5895, 0.9513, 0.5895, 1.008, 0.2068, -0.008494, 0.2068, 0.00381, 0.2328, 0.9962, 0.2328, 1.011, 0.2068, -0.01137, 0.2068, 0.003857, 0.2328, 0.9961, 0.2328, -0.01137, 0.2068, 1.011, 0.2068, 0.9961, 0.2328, 0.003857, 0.2328, 0.04874, 0.5895, 0.04874, -0.3284, 0.9513, -0.3284, 0.9513, 0.5895, 0.003857, -0.3656, 0.9961, -0.3656, 0.9513, -0.3284, 0.04874, -0.3284, 0.9961, -0.3656, 0.9961, 0.6267, 0.9513, 0.5895, 0.9513, -0.3284, 0.003857, 0.6267, 0.003857, -0.3656, 0.04874, -0.3284, 0.04874, 0.5895, 0.07182, 0.5583, 0.9282, 0.5583, 0.9282, -0.2972, 0.07182, -0.2972, 0.8083, 0.399, 0.1917, 0.399, 0.2383, 0.4912, 0.7617, 0.4912, 0.07229, 0.2665, 0.9277, 0.2665, 0.8083, 0.399, 0.1917, 0.399, 0.9277, 0.2665, 0.07229, 0.2665, 0.1917, 0.399, 0.8083, 0.399, 0.9282, 0.2665, 0.07182, 0.2665, 0.1875, 0.399, 0.8125, 0.399, 0.07182, 0.2665, 0.9282, 0.2665, 0.8125, 0.399, 0.1875, 0.399, 0.7623, 0.4912, 0.2377, 0.4912, 0.2601, 0.5393, 0.7399, 0.5393, 0.8125, 0.399, 0.1875, 0.399, 0.2377, 0.4912, 0.7623, 0.4912, 0.1875, 0.399, 0.8125, 0.399, 0.7623, 0.4912, 0.2377, 0.4912, 0.1917, 0.399, 0.8083, 0.399, 0.7617, 0.4912, 0.2383, 0.4912, 0.2601, 0.3769, 0.2601, -0.1158, 0.7399, -0.1158, 0.7399, 0.3769, 0.2377, 0.4912, 0.7623, 0.4912, 0.7399, 0.5393, 0.2601, 0.5393, 0.2383, 0.4912, 0.7617, 0.4912, 0.7463, 0.5393, 0.2537, 0.5393, 0.7617, 0.4912, 0.2383, 0.4912, 0.2537, 0.5393, 0.7463, 0.5393, 0.2058, 0.4221, 0.7942, 0.4221, 0.7942, -0.161, 0.2058, -0.161, 0.8092, 0.5699, 0.1908, 0.5699, 0.1908, 0.5943, 0.8092, 0.5943, 0.7942, 0.4221, 0.2058, 0.4221, 0.1908, 0.4395, 0.8092, 0.4395, 0.2058, -0.161, 0.7942, -0.161, 0.8092, -0.1784, 0.1908, -0.1784, 0.2085, 0.5537, 0.7915, 0.5537, 0.8089, 0.5699, 0.1911, 0.5699, 0.7915, 0.5537, 0.2085, 0.5537, 0.1911, 0.5699, 0.8089, 0.5699, 0.8092, 0.4392, 0.1908, 0.4392, 0.205, 0.4211, 0.795, 0.4211, 0.1908, 0.5699, 0.8092, 0.5699, 0.8092, 0.5943, 0.1908, 0.5943, 0.1911, 0.5699, 0.8089, 0.5699, 0.8086, 0.5943, 0.1914, 0.5943, 0.8089, 0.5699, 0.1911, 0.5699, 0.1914, 0.5943, 0.8086, 0.5943, 0.205, 0.4211, 0.205, -0.1599, 0.795, -0.1599, 0.795, 0.4211, 0.8086, 0.5943, 0.1914, 0.5943, 0.2095, 0.6114, 0.7905, 0.6114, 0.1908, -0.1781, 0.8092, -0.1781, 0.795, -0.1599, 0.205, -0.1599, 0.1914, 0.5943, 0.8086, 0.5943, 0.7905, 0.6114, 0.2095, 0.6114, 0.2733, 0.3564, 0.7231, 0.3564, 0.7231, -0.09528, 0.2733, -0.09528, 0.3069, 0.7305, 0.6931, 0.7305, 0.6634, 0.8775, 0.3366, 0.8775, 0.2733, 0.6214, 0.7231, 0.6214, 0.6926, 0.7305, 0.3038, 0.7305, 0.2742, 0.6214, 0.7258, 0.6214, 0.6931, 0.7305, 0.3069, 0.7305, 0.7231, 0.6214, 0.2733, 0.6214, 0.3038, 0.7305, 0.6926, 0.7305, 0.7258, 0.6214, 0.2742, 0.6214, 0.3069, 0.7305, 0.6931, 0.7305, 0.6638, 0.8775, 0.3326, 0.8775, 0.3552, 1.072, 0.6412, 1.072, 0.6926, 0.7305, 0.3038, 0.7305, 0.3326, 0.8775, 0.6638, 0.8775, 0.6931, 0.7305, 0.3069, 0.7305, 0.3366, 0.8775, 0.6634, 0.8775, 0.3038, 0.7305, 0.6926, 0.7305, 0.6638, 0.8775, 0.3326, 0.8775, 0.3552, 1.072, 0.6412, 1.072, 0.6132, 1.218, 0.3832, 1.218, 0.6634, 0.8775, 0.3366, 0.8775, 0.3554, 1.072, 0.6446, 1.072, 0.3326, 0.8775, 0.6638, 0.8775, 0.6412, 1.072, 0.3552, 1.072, 0.3366, 0.8775, 0.6634, 0.8775, 0.6446, 1.072, 0.3554, 1.072, 0.6132, 1.218, 0.3832, 1.218, 0.3858, 1.43, 0.6106, 1.43, 0.3554, 1.072, 0.6446, 1.072, 0.6325, 1.218, 0.3675, 1.218, 0.6412, 1.072, 0.3552, 1.072, 0.3832, 1.218, 0.6132, 1.218, 0.6446, 1.072, 0.3554, 1.072, 0.3675, 1.218, 0.6325, 1.218, 0.3858, 0.2611, 0.3858, 1.913e-05, 0.6106, 1.913e-05, 0.6106, 0.2611, 0.6325, 1.218, 0.3675, 1.218, 0.3695, 1.43, 0.6305, 1.43, 0.3832, 1.218, 0.6132, 1.218, 0.6106, 1.43, 0.3858, 1.43, 0.3675, 1.218, 0.6325, 1.218, 0.6305, 1.43, 0.3695, 1.43, 0.2557, 0.3733, 0.7407, 0.3733, 0.7407, -0.1122, 0.2557, -0.1122, 0.2411, 1.474, 0.7589, 1.474, 0.757, 1.508, 0.243, 1.508, 0.2557, 1.448, 0.7407, 1.448, 0.7588, 1.474, 0.2376, 1.474, 0.2572, 1.448, 0.7428, 1.448, 0.7589, 1.474, 0.2411, 1.474, 0.7407, 1.448, 0.2557, 1.448, 0.2376, 1.474, 0.7588, 1.474, 0.7428, 1.448, 0.2572, 1.448, 0.2411, 1.474, 0.7589, 1.474, 0.7588, 1.508, 0.2376, 1.508, 0.2714, 1.533, 0.7249, 1.533, 0.7588, 1.474, 0.2376, 1.474, 0.2376, 1.508, 0.7588, 1.508, 0.7589, 1.474, 0.2411, 1.474, 0.243, 1.508, 0.757, 1.508, 0.2376, 1.474, 0.7588, 1.474, 0.7588, 1.508, 0.2376, 1.508, 0.2714, 0.3644, 0.2714, -0.1033, 0.7249, -0.1033, 0.7249, 0.3644, 0.2376, 0.3875, 0.2376, -0.1264, 0.2714, -0.1033, 0.2714, 0.3644, 0.2376, 1.508, 0.7588, 1.508, 0.7249, 1.533, 0.2714, 1.533, 0.7588, -0.1264, 0.7588, 0.3875, 0.7249, 0.3644, 0.7249, -0.1033, 0.3311, 0.2975, 0.6652, 0.2975, 0.6652, -0.03637, 0.3311, -0.03637, 0.6801, 1.566, 0.3163, 1.566, 0.313, 1.584, 0.6834, 1.584, 0.6652, 1.545, 0.3311, 1.545, 0.3163, 1.566, 0.6801, 1.566, 0.6669, 1.545, 0.3331, 1.545, 0.3153, 1.566, 0.6847, 1.566, 0.3311, 1.545, 0.6652, 1.545, 0.6801, 1.566, 0.3163, 1.566, 0.3331, 1.545, 0.6669, 1.545, 0.6847, 1.566, 0.3153, 1.566, 0.313, 1.584, 0.6834, 1.584, 0.6718, 1.604, 0.3246, 1.604, 0.6847, 1.566, 0.3153, 1.566, 0.3136, 1.584, 0.6864, 1.584, 0.3163, 1.566, 0.6801, 1.566, 0.6834, 1.584, 0.313, 1.584, 0.3153, 1.566, 0.6847, 1.566, 0.6864, 1.584, 0.3136, 1.584, 0.3246, 0.301, 0.3246, -0.03989, 0.6718, -0.03989, 0.6718, 0.301, 0.3136, 1.584, 0.6864, 1.584, 0.6704, 1.604, 0.3296, 1.604, 0.6834, 1.584, 0.313, 1.584, 0.3246, 1.604, 0.6718, 1.604, 0.6864, 1.584, 0.3136, 1.584, 0.3296, 1.604, 0.6704, 1.604, 0.3595, 0.2687, 0.6354, 0.2687, 0.6354, -0.007592, 0.3595, -0.007592, 0.3487, 1.672, 0.6462, 1.672, 0.6886, 1.746, 0.3063, 1.746, 0.6354, 1.619, 0.3595, 1.619, 0.3487, 1.672, 0.6462, 1.672, 0.6381, 1.619, 0.3619, 1.619, 0.35, 1.672, 0.65, 1.672, 0.3595, 1.619, 0.6354, 1.619, 0.6462, 1.672, 0.3487, 1.672, 0.3619, 1.619, 0.6381, 1.619, 0.65, 1.672, 0.35, 1.672, 0.3063, 1.746, 0.6886, 1.746, 0.7372, 1.814, 0.2577, 1.814, 0.35, 1.672, 0.65, 1.672, 0.6933, 1.746, 0.3067, 1.746, 0.6462, 1.672, 0.3487, 1.672, 0.3063, 1.746, 0.6886, 1.746, 0.65, 1.672, 0.35, 1.672, 0.3067, 1.746, 0.6933, 1.746, 0.7372, 1.814, 0.2577, 1.814, 0.239, 1.851, 0.242, 1.85, 0.2699, 1.861, 0.2771, 1.879, 0.4661, 1.879, 0.4768, 1.861, 0.5, 1.85, 0.5232, 1.861, 0.5339, 1.879, 0.7229, 1.879, 0.7301, 1.861, 0.7559, 1.851, 0.3067, 1.746, 0.6933, 1.746, 0.7426, 1.814, 0.2574, 1.814, 0.6886, 1.746, 0.3063, 1.746, 0.2577, 1.814, 0.7372, 1.814, 0.6933, 1.746, 0.3067, 1.746, 0.2574, 1.814, 0.7426, 1.814, 0.7426, 1.814, 0.2574, 1.814, 0.2416, 1.851, 0.2664, 1.861, 0.2722, 1.879, 0.4663, 1.879, 0.4703, 1.872, 0.4769, 1.861, 0.5, 1.85, 0.5231, 1.861, 0.5297, 1.872, 0.5337, 1.879, 0.7278, 1.879, 0.7336, 1.861, 0.7583, 1.851, 0.2577, 1.814, 0.7372, 1.814, 0.7559, 1.851, 0.7301, 1.861, 0.7229, 1.879, 0.5339, 1.879, 0.5232, 1.861, 0.5, 1.85, 0.4768, 1.861, 0.4661, 1.879, 0.2771, 1.879, 0.2699, 1.861, 0.242, 1.85, 0.239, 1.851, 0.2574, 1.814, 0.7426, 1.814, 0.7583, 1.851, 0.7554, 1.85, 0.7285, 1.861, 0.7227, 1.879, 0.5337, 1.879, 0.5231, 1.861, 0.5, 1.85, 0.4769, 1.861, 0.4663, 1.879, 0.2773, 1.879, 0.2715, 1.861, 0.2446, 1.85, 0.2417, 1.851, 0.3857, 0.2449, 0.3857, 0.01622, 0.6092, 0.01622, 0.6092, 0.2449, 0.5131, 0.306, 0.5, 0.3061, 0.5, 0.2964, 0.4536, 1.924, 0.4594, 1.89, 0.4661, 1.879, 0.2771, 1.879, 0.2841, 1.89, 0.2861, 1.924, 0.2208, 1.931, 0.228, 1.931, 0.228, 1.947, 0.2275, 1.947, 0.3171, 1.86, 0.2374, 1.861, 0.2294, 1.879, 0.2275, 1.89, 0.2863, 1.889, 0.2899, 1.878, 0.4526, 1.947, 0.4529, 1.931, 0.454, 1.924, 0.283, 1.924, 0.2874, 1.931, 0.2946, 1.947, 0.7203, 1.931, 0.772, 1.931, 0.772, 1.936, 0.7674, 1.947, 0.7271, 1.947, 0.7064, 1.889, 0.772, 1.89, 0.772, 1.89, 0.772, 1.931, 0.7203, 1.931, 0.7176, 1.925, 0.7137, 1.889, 0.7725, 1.89, 0.7706, 1.879, 0.7626, 1.861, 0.6829, 1.86, 0.7101, 1.878, 0.3349, 0.1306, 0.2395, 0.1306, 0.2338, 0.1075, 0.3186, 0.107, 0.7741, 1.931, 0.772, 1.931, 0.772, 1.89, 0.7769, 1.924, 0.4764, -0.05232, 0.4768, -0.1321, 0.5, -0.1274, 0.5, -0.04499, 0.4869, -0.04485, 0.5464, 1.924, 0.5406, 1.89, 0.5339, 1.879, 0.7229, 1.879, 0.7159, 1.89, 0.7139, 1.924, 0.7137, 1.889, 0.7725, 1.89, 0.7789, 1.924, 0.7778, 1.931, 0.7279, 1.931, 0.7251, 1.925, 0.2863, 1.889, 0.2275, 1.89, 0.2211, 1.924, 0.2222, 1.931, 0.2721, 1.931, 0.2749, 1.925, 0.6763, 1.86, 0.761, 1.861, 0.7704, 1.879, 0.772, 1.89, 0.7064, 1.889, 0.7028, 1.878, 0.7674, 0.08294, 0.7271, 0.08144, 0.7271, -0.02854, 0.7419, -0.04429, 0.7674, -0.06972, 0.2863, 1.889, 0.2275, 1.89, 0.2294, 1.879, 0.2374, 1.861, 0.3171, 1.86, 0.2899, 1.878, 0.548, 0.4057, 0.5493, 0.3655, 0.6678, 0.3655, 0.7081, 0.4057, 0.5481, 1.925, 0.549, 1.931, 0.5491, 1.947, 0.66, 1.947, 0.6588, 1.944, 0.6533, 1.931, 0.6519, 1.925, 0.4518, 1.925, 0.4508, 1.931, 0.4507, 1.947, 0.3326, 1.947, 0.3396, 1.931, 0.341, 1.925, 0.5345, 1.878, 0.5421, 1.889, 0.5482, 1.925, 0.659, 1.925, 0.656, 1.89, 0.6629, 1.878, 0.7279, 1.931, 0.7778, 1.931, 0.7789, 1.924, 0.7725, 1.89, 0.7137, 1.889, 0.7251, 1.925, 0.2222, 1.931, 0.2721, 1.931, 0.2651, 1.947, 0.2249, 1.947, 0.454, 1.924, 0.4599, 1.89, 0.4663, 1.879, 0.2722, 1.879, 0.2796, 1.89, 0.283, 1.924, 0.452, -0.1446, 0.4507, -0.1044, 0.3322, -0.1044, 0.2919, -0.1446, 0.6598, 0.1306, 0.6637, 0.1306, 0.6637, 0.1359, 0.2884, 1.889, 0.228, 1.89, 0.228, 1.872, 0.2338, 1.861, 0.3186, 1.86, 0.2921, 1.878, 0.5236, 0.3134, 0.5232, 0.3932, 0.5, 0.3885, 0.5, 0.3061, 0.5131, 0.306, 0.2275, 0.178, 0.228, 0.178, 0.2678, 0.1795, 0.2678, 0.2951, 0.2581, 0.3054, 0.2275, 0.3359, 0.3186, 0.1541, 0.2338, 0.1536, 0.2395, 0.1306, 0.3349, 0.1306, 0.7064, 1.889, 0.772, 1.89, 0.7704, 1.879, 0.761, 1.861, 0.6763, 1.86, 0.7028, 1.878, 0.4658, 1.878, 0.4581, 1.889, 0.4521, 1.925, 0.3426, 1.925, 0.3456, 1.89, 0.339, 1.878, 0.4655, 1.878, 0.4579, 1.889, 0.4518, 1.925, 0.341, 1.925, 0.344, 1.89, 0.3371, 1.878, 0.7279, 1.931, 0.7778, 1.931, 0.7751, 1.947, 0.7349, 1.947, 0.5, -0.0353, 0.5, -0.04499, 0.5131, -0.04485, 0.2229, 1.89, 0.228, 1.89, 0.228, 1.872, 0.2245, 1.879, 0.7778, 1.931, 0.7279, 1.931, 0.7349, 1.947, 0.7751, 1.947, 0.6637, 0.1252, 0.6637, 0.1306, 0.6598, 0.1306, 0.5, 0.2964, 0.5, 0.3061, 0.4869, 0.306, 0.6829, 1.86, 0.7626, 1.861, 0.7706, 1.879, 0.7725, 1.89, 0.7137, 1.889, 0.7101, 1.878, 0.5476, 1.947, 0.5472, 1.936, 0.5471, 1.931, 0.546, 1.924, 0.7119, 1.924, 0.7074, 1.931, 0.7003, 1.947, 0.2721, 1.931, 0.2222, 1.931, 0.2211, 1.924, 0.2275, 1.89, 0.2863, 1.889, 0.2749, 1.925, 0.772, 1.936, 0.772, 1.931, 0.7203, 1.931, 0.7271, 1.947, 0.7674, 1.947, 0.7203, 1.931, 0.772, 1.931, 0.772, 1.89, 0.772, 1.89, 0.7064, 1.889, 0.7176, 1.925, 0.5482, 1.925, 0.5492, 1.931, 0.5493, 1.947, 0.6674, 1.947, 0.6604, 1.931, 0.659, 1.925, 0.6763, 0.107, 0.761, 0.1074, 0.7554, 0.1306, 0.6637, 0.1306, 0.6637, 0.1252, 0.4521, 1.925, 0.4512, 1.931, 0.4511, 1.947, 0.3349, 1.947, 0.341, 1.931, 0.3412, 1.931, 0.3426, 1.925, 0.2746, 1.931, 0.228, 1.931, 0.228, 1.947, 0.2678, 1.947, 0.2746, 1.931, 0.228, 1.931, 0.228, 1.89, 0.2884, 1.889, 0.2773, 1.925, 0.3186, 1.86, 0.2338, 1.861, 0.228, 1.872, 0.228, 1.89, 0.2884, 1.889, 0.2921, 1.878, 0.5344, 1.878, 0.5421, 1.889, 0.5481, 1.925, 0.6519, 1.925, 0.649, 1.89, 0.6558, 1.878, 0.2721, 1.931, 0.2222, 1.931, 0.2249, 1.947, 0.2651, 1.947, 0.7741, 1.931, 0.772, 1.931, 0.772, 1.936, 0.4869, -0.04485, 0.5, -0.04499, 0.5, -0.0353, 0.548, 1.947, 0.5476, 1.931, 0.5464, 1.924, 0.7139, 1.924, 0.7111, 1.931, 0.7081, 1.947, 0.2884, 1.889, 0.228, 1.89, 0.228, 1.931, 0.2746, 1.931, 0.2773, 1.925, 0.546, 1.924, 0.5401, 1.89, 0.5401, 1.89, 0.5337, 1.879, 0.7227, 1.879, 0.7153, 1.89, 0.7119, 1.924, 0.452, 1.947, 0.4524, 1.931, 0.4536, 1.924, 0.2861, 1.924, 0.2889, 1.931, 0.2919, 1.947, 0.228, 1.947, 0.228, 1.931, 0.2746, 1.931, 0.2678, 1.947, 0.7081, 1.947, 0.7111, 1.931, 0.7139, 1.924, 0.5464, 1.924, 0.5476, 1.931, 0.548, 1.947, 0.7139, 1.924, 0.7159, 1.89, 0.7229, 1.879, 0.5339, 1.879, 0.5406, 1.89, 0.5464, 1.924, 0.6631, 1.878, 0.6568, 1.89, 0.6599, 1.923, 0.6601, 1.925, 0.5482, 1.925, 0.5421, 1.889, 0.5345, 1.878, 0.7674, 0.3308, 0.7271, 0.2906, 0.7271, 0.1797, 0.7674, 0.1782, 0.6588, 1.944, 0.659, 1.931, 0.6533, 1.931, 0.717, 1.924, 0.7204, 1.89, 0.7278, 1.879, 0.5337, 1.879, 0.5401, 1.89, 0.546, 1.924, 0.344, 1.89, 0.32, 1.89, 0.3079, 1.861, 0.3498, 1.861, 0.3371, 1.878, 0.341, 1.931, 0.341, 1.931, 0.3412, 1.931, 0.334, -0.03661, 0.3495, -0.05282, 0.3369, -0.0795, 0.4655, -0.0795, 0.4764, -0.05232, 0.4869, -0.04485, 0.5, -0.0353, 0.5131, -0.04485, 0.5236, -0.05232, 0.5345, -0.0795, 0.6629, -0.0795, 0.6502, -0.05268, 0.6634, -0.03921, 0.6092, 0.01622, 0.3857, 0.01622, 0.6602, -0.02963, 0.7084, -0.07783, 0.7247, -0.06153, 0.6765, -0.01294, 0.3396, 1.931, 0.3249, 1.931, 0.32, 1.89, 0.344, 1.89, 0.341, 1.925, 0.6487, 1.861, 0.6921, 1.861, 0.68, 1.89, 0.6536, 1.89, 0.6607, 1.878, 0.6505, 1.861, 0.676, 1.861, 0.664, 1.89, 0.6568, 1.89, 0.6631, 1.878, 0.6533, 1.931, 0.659, 1.931, 0.664, 1.89, 0.649, 1.89, 0.6519, 1.925, 0.3369, 1.878, 0.3432, 1.89, 0.3401, 1.923, 0.3399, 1.925, 0.4518, 1.925, 0.4579, 1.889, 0.4655, 1.878, 0.7111, 1.931, 0.6751, 1.931, 0.6748, 1.947, 0.7081, 1.947, 0.3412, 1.931, 0.341, 1.931, 0.336, 1.89, 0.3456, 1.89, 0.3426, 1.925, 0.3444, 1.878, 0.3518, 1.89, 0.349, 1.925, 0.4519, 1.925, 0.4579, 1.889, 0.4656, 1.878, 0.3341, 0.2976, 0.3347, 0.2959, 0.3183, 0.2793, 0.2921, 0.2913, 0.2921, 0.1648, 0.3186, 0.1541, 0.3349, 0.1306, 0.3186, 0.107, 0.2921, 0.09635, 0.2921, -0.0304, 0.3182, -0.01837, 0.3346, -0.03485, 0.334, -0.03661, 0.3857, 0.01622, 0.3857, 0.2449, 0.349, 1.925, 0.3477, 1.931, 0.3409, 1.947, 0.4509, 1.947, 0.451, 1.931, 0.4519, 1.925, 0.2275, -0.07483, 0.2678, -0.03459, 0.2678, 0.08163, 0.228, 0.08311, 0.2275, 0.08311, 0.3518, 1.89, 0.32, 1.89, 0.3249, 1.931, 0.3477, 1.931, 0.349, 1.925, 0.2919, 1.947, 0.2889, 1.931, 0.2861, 1.924, 0.4536, 1.924, 0.4524, 1.931, 0.452, 1.947, 0.6564, 1.925, 0.6578, 1.931, 0.6645, 1.947, 0.5489, 1.947, 0.5488, 1.931, 0.5479, 1.925, 0.6578, 1.931, 0.6751, 1.931, 0.6748, 1.947, 0.6645, 1.947, 0.2208, 1.931, 0.2744, 1.931, 0.2744, 1.931, 0.2678, 1.947, 0.2275, 1.947, 0.3182, -0.01837, 0.2914, -0.04546, 0.3077, -0.06176, 0.3346, -0.03485, 0.3498, 0.3138, 0.3079, 0.3552, 0.2916, 0.3389, 0.3347, 0.2959, 0.3341, 0.2976, 0.6601, 1.925, 0.6613, 1.931, 0.6678, 1.947, 0.5493, 1.947, 0.5492, 1.931, 0.5482, 1.925, 0.6603, 0.2908, 0.6923, 0.3229, 0.676, 0.3392, 0.6505, 0.3139, 0.6635, 0.3004, 0.6767, 0.2743, 0.7086, 0.3066, 0.6923, 0.3229, 0.6603, 0.2908, 0.6607, 1.878, 0.6536, 1.89, 0.6564, 1.925, 0.5479, 1.925, 0.5419, 1.889, 0.5342, 1.878, 0.649, 1.89, 0.664, 1.89, 0.676, 1.861, 0.6437, 1.861, 0.6558, 1.878, 0.3399, 1.925, 0.3387, 1.931, 0.3322, 1.947, 0.4507, 1.947, 0.4508, 1.931, 0.4518, 1.925, 0.3347, 0.2959, 0.2916, 0.3389, 0.2753, 0.3226, 0.3183, 0.2793, 0.3346, -0.03485, 0.3077, -0.06176, 0.324, -0.07806, 0.3495, -0.05282, 0.334, -0.03661, 0.7741, 1.931, 0.7256, 1.931, 0.7258, 1.944, 0.7271, 1.947, 0.7674, 1.947, 0.656, 1.89, 0.68, 1.89, 0.6921, 1.861, 0.6502, 1.861, 0.6629, 1.878, 0.3252, 1.947, 0.3249, 1.931, 0.3396, 1.931, 0.3326, 1.947, 0.2997, 1.947, 0.2926, 1.931, 0.2881, 1.924, 0.454, 1.924, 0.4529, 1.931, 0.4528, 1.936, 0.4524, 1.947, 0.3432, 1.89, 0.336, 1.89, 0.3401, 1.923, 0.2889, 1.931, 0.3249, 1.931, 0.3252, 1.947, 0.2919, 1.947, 0.7279, 1.931, 0.7777, 1.931, 0.7751, 1.947, 0.7349, 1.947, 0.2919, 0.4057, 0.3252, 0.3725, 0.3326, 0.3655, 0.4507, 0.3655, 0.452, 0.4057, 0.2721, 1.931, 0.2223, 1.931, 0.2249, 1.947, 0.2651, 1.947, 0.3477, 1.931, 0.3249, 1.931, 0.3252, 1.947, 0.3409, 1.947, 0.3565, 1.861, 0.3079, 1.861, 0.32, 1.89, 0.3518, 1.89, 0.3444, 1.878, 0.2881, 1.924, 0.2847, 1.89, 0.2773, 1.879, 0.4663, 1.879, 0.4599, 1.89, 0.4599, 1.89, 0.454, 1.924, 0.3456, 1.89, 0.336, 1.89, 0.324, 1.861, 0.3511, 1.861, 0.339, 1.878, 0.6634, -0.03921, 0.6602, -0.02963, 0.6765, -0.01294, 0.7028, -0.025, 0.7028, 0.09617, 0.6763, 0.107, 0.6637, 0.1252, 0.6598, 0.1306, 0.6637, 0.1359, 0.6763, 0.1541, 0.7028, 0.1649, 0.7028, 0.2863, 0.6767, 0.2743, 0.6603, 0.2908, 0.6635, 0.3004, 0.6092, 0.2449, 0.6092, 0.01622, 0.6604, 1.931, 0.6751, 1.931, 0.68, 1.89, 0.656, 1.89, 0.659, 1.925, 0.6635, 0.3004, 0.6505, 0.3139, 0.6631, 0.3406, 0.5345, 0.3406, 0.5236, 0.3134, 0.5131, 0.306, 0.5, 0.2964, 0.4869, 0.306, 0.4764, 0.3134, 0.4655, 0.3406, 0.3371, 0.3406, 0.3498, 0.3138, 0.3341, 0.2976, 0.3857, 0.2449, 0.6092, 0.2449, 0.3495, 1.861, 0.324, 1.861, 0.336, 1.89, 0.3432, 1.89, 0.3369, 1.878, 0.7081, -0.1446, 0.6748, -0.1114, 0.6674, -0.1044, 0.5493, -0.1044, 0.548, -0.1446, 0.6536, 1.89, 0.68, 1.89, 0.6751, 1.931, 0.6578, 1.931, 0.6564, 1.925, 0.6568, 1.89, 0.664, 1.89, 0.6599, 1.923, 0.2861, 1.924, 0.2841, 1.89, 0.2771, 1.879, 0.4661, 1.879, 0.4594, 1.89, 0.4536, 1.924, 0.7054, 1.947, 0.7126, 1.931, 0.717, 1.924, 0.546, 1.924, 0.5471, 1.931, 0.5474, 1.947, 0.6502, -0.05268, 0.6921, -0.09413, 0.7084, -0.07783, 0.6602, -0.02963, 0.6634, -0.03921, 0.6748, 1.947, 0.6751, 1.931, 0.6604, 1.931, 0.6674, 1.947, 0.48, 0.1526, 0.5149, 0.1526, 0.5149, 0.1085, 0.48, 0.1085, 0.458, 2.112, 0.5369, 2.112, 0.5481, 2.092, 0.4468, 2.092, 0.48, 0.1085, 0.5149, 0.1085, 0.5369, 0.09001, 0.458, 0.09001, 0.5149, 0.1085, 0.5149, 0.1526, 0.5369, 0.1711, 0.5369, 0.09001, 0.5149, 0.1526, 0.48, 0.1526, 0.458, 0.1711, 0.5369, 0.1711, 0.48, 0.1526, 0.48, 0.1085, 0.458, 0.09001, 0.458, 0.1711, 0.5481, 2.092, 0.4468, 2.092, 0.4468, 2.06, 0.5481, 2.06, 0.4595, 2.112, 0.5405, 2.112, 0.5481, 2.092, 0.4519, 2.092, 0.5369, 2.112, 0.458, 2.112, 0.4468, 2.092, 0.5481, 2.092, 0.5405, 2.112, 0.4595, 2.112, 0.4519, 2.092, 0.5481, 2.092, 0.4468, 2.06, 0.5481, 2.06, 0.5328, 2.047, 0.4621, 2.047, 0.5481, 2.092, 0.4519, 2.092, 0.4519, 2.06, 0.5481, 2.06, 0.4468, 2.092, 0.5481, 2.092, 0.5481, 2.06, 0.4468, 2.06, 0.4519, 2.092, 0.5481, 2.092, 0.5481, 2.06, 0.4519, 2.06, 0.5328, 0.09319, 0.5328, 0.1679, 0.516, 0.1579, 0.516, 0.1032, 0.5481, 0.08245, 0.5481, 0.1787, 0.5328, 0.1679, 0.5328, 0.09319, 0.5481, 2.06, 0.4468, 2.06, 0.4621, 2.047, 0.5328, 2.047, 0.4468, 0.1787, 0.4468, 0.08245, 0.4621, 0.09319, 0.4621, 0.1679, 0.4789, 0.1579, 0.4789, 0.1032, 0.516, 0.1032, 0.516, 0.1579, 0.5328, 2.047, 0.4621, 2.047, 0.4789, 2.035, 0.516, 2.035, 0.4621, 0.1679, 0.4621, 0.09319, 0.4789, 0.1032, 0.4789, 0.1579, 0.4621, 2.047, 0.5328, 2.047, 0.516, 2.035, 0.4789, 2.035, 0.4226, 0.205, 0.5723, 0.205, 0.5723, 0.05607, 0.4226, 0.05607, 0.3667, 2.005, 0.6282, 2.005, 0.6536, 1.966, 0.3413, 1.966, 0.4226, 0.05607, 0.5723, 0.05607, 0.6282, -0.001993, 0.3667, -0.001993, 0.5723, 0.05607, 0.5723, 0.205, 0.6282, 0.2631, 0.6282, -0.001993, 0.5723, 0.205, 0.4226, 0.205, 0.3667, 0.2631, 0.6282, 0.2631, 0.4226, 0.205, 0.4226, 0.05607, 0.3667, -0.001993, 0.3667, 0.2631, 0.6536, 1.966, 0.3413, 1.966, 0.3303, 1.93, 0.6646, 1.93, 0.3675, 2.005, 0.6325, 2.005, 0.6594, 1.966, 0.3406, 1.966, 0.6282, 2.005, 0.3667, 2.005, 0.3413, 1.966, 0.6536, 1.966, 0.6325, 2.005, 0.3675, 2.005, 0.3406, 1.966, 0.6594, 1.966, 0.3303, 1.93, 0.6646, 1.93, 0.6646, 1.893, 0.3303, 1.893, 0.6594, 1.966, 0.3406, 1.966, 0.3296, 1.93, 0.6704, 1.93, 0.3413, 1.966, 0.6536, 1.966, 0.6646, 1.93, 0.3303, 1.93, 0.3406, 1.966, 0.6594, 1.966, 0.6704, 1.93, 0.3296, 1.93, 0.3282, 1.893, 0.6718, 1.893, 0.644, 1.862, 0.356, 1.862, 0.3296, 1.93, 0.6704, 1.93, 0.6718, 1.893, 0.3282, 1.893, 0.6646, 1.93, 0.3303, 1.93, 0.3303, 1.893, 0.6646, 1.893, 0.6704, 1.93, 0.3296, 1.93, 0.3282, 1.893, 0.6718, 1.893, 0.6376, 0.2746, 0.3573, 0.2746, 0.4245, 0.2055, 0.5704, 0.2055, 0.6646, 1.893, 0.3303, 1.893, 0.3573, 1.862, 0.6376, 1.862, 0.6718, 1.893, 0.3282, 1.893, 0.356, 1.862, 0.644, 1.862, 0.3303, 1.893, 0.6646, 1.893, 0.6376, 1.862, 0.3573, 1.862, 0.4245, 0.2055, 0.4245, 0.05558, 0.5704, 0.05558, 0.5704, 0.2055, 0.3573, 0.2746, 0.3573, -0.01346, 0.4245, 0.05558, 0.4245, 0.2055, 0.3573, -0.01346, 0.6376, -0.01346, 0.5704, 0.05558, 0.4245, 0.05558, 0.6376, -0.01346, 0.6376, 0.2746, 0.5704, 0.2055, 0.5704, 0.05558])
me_cube.materials.append(mat_material)
me_cube.use_remesh_fix_poles = True
me_cube.use_remesh_preserve_attributes = False
me_cube.use_mirror_vertex_groups = False
me_cube.update()

# ---- objects
ob_mesh__queen = bpy.data.objects.new('[MESH] Queen', me_cube)
ob_axis__queen = bpy.data.objects.new('[AXIS] Queen', None)

# ---- transforms, parenting, visibility, modifiers, constraints
ob_mesh__queen.parent = ob_axis__queen
ob_mesh__queen.location = (0.0, 0.0, 0.0)
ob_mesh__queen.lineart.crease_threshold = 0.0
ob_axis__queen.location = (0.0, 0.0, 0.0)
ob_axis__queen.lineart.crease_threshold = 0.0

# ---- collection membership
col_collection.objects.link(ob_mesh__queen)
col_collection.objects.link(ob_axis__queen)

# ---- scene / render settings (as saved in the file)
scene.frame_start = 1; scene.frame_end = 250; scene.frame_set(1)
scene.render.engine = 'BLENDER_EEVEE_NEXT'
scene.cycles.use_denoising = False
scene.cycles.samples = 128
scene.cycles.sampling_pattern = 'TABULATED_SOBOL'
scene.cycles.use_adaptive_sampling = False
scene.cycles.use_light_tree = False
scene.view_settings.view_transform = 'Filmic'
bpy.context.view_layer.update()

# ---- added for rendering (the .blend has no active camera): camera
cam_auto = bpy.data.cameras.new('AutoCamera')
cam_auto.lens = 50.0
cam_auto.sensor_width = 36.0
cam_auto.clip_end = 1000.0
ob_auto_camera = bpy.data.objects.new('AutoCamera', cam_auto)
scene.collection.objects.link(ob_auto_camera)
ob_auto_camera.location = (3.37062, -4.04474, 4.16739)
ob_auto_camera.rotation_euler = (1.09748, -7.21219e-08, 0.694738)
scene.camera = ob_auto_camera
bpy.context.view_layer.update()
